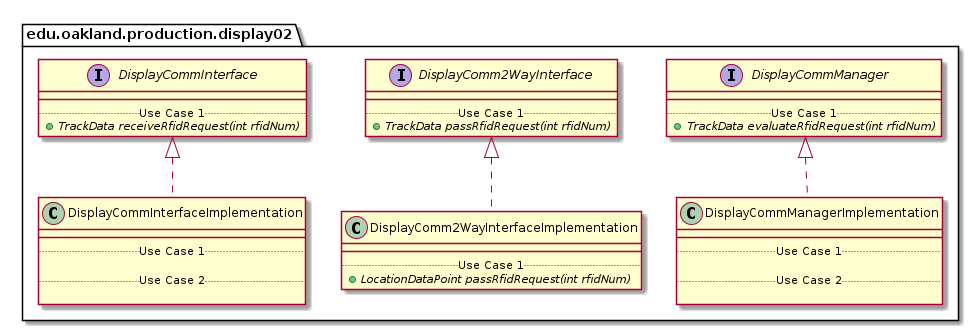

The diagram above was rendered by PlantUML. Its source (embedded in the PNG):
@startuml Display02ProductionPackage_InternalDependencies

package edu.oakland.production.display02 {
    
}


package edu.oakland.production.display02 {
    interface DisplayCommInterface {
        __
        .. Use Case 1 ..
        {abstract} + TrackData receiveRfidRequest(int rfidNum)
    }
}


package edu.oakland.production.display02 {
    interface DisplayComm2WayInterface {
        __
        .. Use Case 1 ..
        {abstract} + TrackData passRfidRequest(int rfidNum)
    }
}


package edu.oakland.production.display02 {
    interface DisplayCommManager {
        __
        .. Use Case 1 ..
        {abstract} + TrackData evaluateRfidRequest(int rfidNum)
    }
}


package edu.oakland.production.display02 {
    class DisplayCommInterfaceImplementation {
        __
        .. Use Case 1 ..

        .. Use Case 2 ..

    }
}


DisplayCommInterfaceImplementation .up.|> DisplayCommInterface

package edu.oakland.production.display02 {
    class DisplayComm2WayInterfaceImplementation {
        __
        .. Use Case 1 ..
        {abstract} + LocationDataPoint passRfidRequest(int rfidNum)
    }
}


DisplayComm2WayInterfaceImplementation .up.|> DisplayComm2WayInterface

package edu.oakland.production.display02 {
    class DisplayCommManagerImplementation {
        __
        .. Use Case 1 ..

        .. Use Case 2 ..

    }
}


DisplayCommManagerImplementation .up.|> DisplayCommManager

@enduml